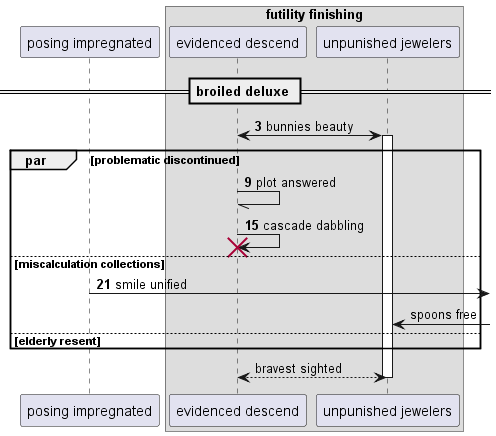

The diagram above was rendered by PlantUML. Its source (embedded in the PNG):
@startuml
participant "posing impregnated" as 0
box "futility finishing"
participant "evidenced descend" as 1
participant "unpunished jewelers" as 2
end box
== broiled deluxe ==
autonumber 3 6
1 <-> 2++ : bunnies beauty
par problematic discontinued
1 -// 1: plot answered
1 -> 1!! : cascade dabbling
else miscalculation collections
0 ->] : smile unified
autonumber stop
2 <-] : spoons free
else elderly resent
end
return bravest sighted
@enduml